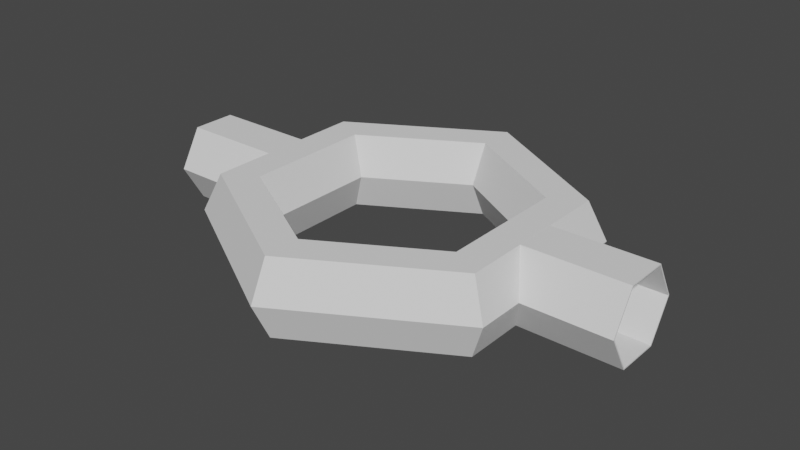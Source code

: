 # Source: Tunnel_Loop_Double.blend  (saved by Blender 2.93.21; exported with 4.5.12 LTS)
import bpy
from mathutils import Matrix  # noqa: F401  (used for matrix-valued properties, if any)

bpy.ops.wm.read_factory_settings(use_empty=True)
scene = bpy.context.scene
scene.name = 'Scene'

# ---- collections
col_collection = bpy.data.collections.new('Collection'); scene.collection.children.link(col_collection)

# ---- world
world_world = bpy.data.worlds.new('World'); scene.world = world_world
world_world.use_nodes = True; world_world.node_tree.nodes.clear()
_N = world_world.node_tree.nodes; _L = world_world.node_tree.links
n0 = _N.new('ShaderNodeOutputWorld'); n0.name = 'World Output'; n0.location = (300, 300)
n1 = _N.new('ShaderNodeBackground'); n1.name = 'Background'; n1.location = (10, 300)
n1.inputs[0].default_value = (0.05088, 0.05088, 0.05088, 1.0)
_L.new(n1.outputs[0], n0.inputs[0])
n0.is_active_output = True
world_world.color = (0.05088, 0.05088, 0.05088)
world_world.use_sun_shadow = False
world_world.sun_shadow_jitter_overblur = 0.0

# ---- meshes
me_cylinder_001 = bpy.data.meshes.new('Cylinder.001')
me_cylinder_001.from_pydata([(0.0, 1.0, -1.0), (0.866, 0.5, -1.0), (0.866, -0.5, -1.0), (-8.742e-08, -1.0, -1.0), (-0.866, -0.5, -1.0), (-0.866, 0.5, -1.0), (0.0, 0.97, -1.0), (0.84, 0.485, -1.0), (0.84, -0.485, -1.0), (-8.742e-08, -0.97, -1.0), (-0.84, -0.485, -1.0), (-0.84, 0.485, -1.0), (0.0, 1.0, 0.6362), (0.866, 0.5, 0.9399), (0.866, -0.5, 0.9399), (0.7711, -0.5548, 0.9843), (0.0, -1.0, 0.7091), (0.0, -1.0, 0.6362), (-8.742e-08, -1.0, 0.6362), (-8.742e-08, -1.0, 0.7091), (-0.7711, -0.5548, 0.9843), (-0.866, -0.5, 0.9399), (-0.866, 0.5, 0.9399), (0.84, 0.485, 0.9308), (0.0, 0.97, 0.7091), (0.0, 0.97, 0.6362), (0.7711, 0.5248, 0.9843), (0.84, -0.485, 0.9308), (0.0, -0.97, 0.6362), (-8.742e-08, -0.97, 0.6362), (-0.84, -0.485, 0.9308), (-0.84, 0.485, 0.9308), (-0.7711, 0.5248, 0.9843), (-1.919e-07, 4.191, 3.676), (-0.8668, 3.772, 3.676), (-0.8668, 2.934, 3.676), (-1.919e-07, 2.515, 3.676), (0.8668, 2.934, 3.676), (0.8668, 3.772, 3.676), (-3.32e-08, 2.096, 0.6362), (-0.8668, 1.886, 0.9402), (-0.8668, 1.467, 1.548), (-9.666e-08, 1.257, 1.852), (0.8668, 1.467, 1.548), (0.8668, 1.886, 0.9402), (-3.32e-08, -2.096, 0.6362), (-0.8668, -1.886, 0.9402), (-0.8668, -1.467, 1.548), (-9.666e-08, -1.257, 1.852), (0.8668, -1.467, 1.548), (0.8668, -1.886, 0.9402), (-1.919e-07, -4.191, 3.676), (-0.8668, -3.772, 3.676), (-0.8668, -2.934, 3.676), (-1.919e-07, -2.515, 3.676), (0.8668, -2.934, 3.676), (0.8668, -3.772, 3.676), (-1.919e-07, 4.091, 3.676), (-0.7711, 3.711, 3.676), (-0.7545, 2.97, 3.676), (-1.919e-07, 2.615, 3.676), (0.7545, 2.97, 3.676), (0.7711, 3.711, 3.676), (-3.701e-08, 2.045, 0.7091), (-0.7711, 1.856, 0.9843), (-0.7545, 1.485, 1.522), (-9.286e-08, 1.308, 1.779), (0.7545, 1.485, 1.522), (0.7711, 1.856, 0.9843), (-3.701e-08, -2.045, 0.7091), (-0.7711, -1.856, 0.9843), (-0.7545, -1.485, 1.522), (-9.286e-08, -1.308, 1.779), (0.7545, -1.485, 1.522), (0.7711, -1.856, 0.9843), (-1.919e-07, -4.091, 3.676), (-0.7711, -3.711, 3.676), (-0.7545, -2.97, 3.676), (-1.919e-07, -2.615, 3.676), (0.7545, -2.97, 3.676), (0.7711, -3.711, 3.676), (0.866, 0.5, 1.0), (0.866, -0.5, 1.0), (-0.866, -0.5, 1.0), (-0.866, 0.5, 1.0), (0.84, 0.485, 1.0), (0.84, -0.485, 1.0), (-0.84, -0.485, 1.0), (-0.84, 0.485, 1.0), (-1.206e-07, -1.0, 0.6362), (-1.206e-07, -0.97, 0.6362), (-3.32e-08, -1.0, 0.6362), (-3.32e-08, -0.97, 0.6362), (-3.32e-08, 0.97, 0.6362), (-3.32e-08, 1.0, 0.6362), (-0.84, -0.485, 0.9308), (-0.866, -0.5, 0.9399), (-0.84, 0.485, 0.9308), (-0.866, 0.5, 0.9399), (0.84, -0.485, 0.9308), (0.866, -0.5, 0.9399), (0.84, 0.485, 0.9308), (0.866, 0.5, 0.9399), (-0.7711, -0.5548, 0.9843), (-0.7711, -0.5549, 0.9843), (-0.7711, 0.5548, 0.9843), (-0.7711, 0.5464, 0.9843), (-1.244e-07, -1.0, 0.7091), (-1.244e-07, -0.97, 0.7091), (-3.701e-08, -1.0, 0.7091), (-3.701e-08, -0.97, 0.7091), (-3.701e-08, 0.97, 0.7091), (-3.701e-08, 1.0, 0.7091), (-0.7706, -0.5551, 1.0), (-0.7706, -0.5552, 1.0), (-0.7706, 0.5551, 1.0), (-0.7706, 0.5251, 1.0), (0.7706, -0.5551, 1.0), (0.7711, -0.5548, 0.9843), (0.7706, -0.5251, 1.0), (0.7711, -0.5248, 0.9843), (0.7711, 0.5248, 0.9843), (0.7706, 0.5251, 1.0), (0.7706, 0.5551, 1.0), (0.7711, 0.5548, 0.9843), (4.881e-07, 1.0, 8.353), (-0.866, 0.5, 8.353), (-0.866, -0.5, 8.353), (5.755e-07, -1.0, 8.353), (0.866, -0.5, 8.353), (0.866, 0.5, 8.353), (4.881e-07, 0.97, 8.353), (-0.84, 0.485, 8.353), (-0.84, -0.485, 8.353), (5.755e-07, -0.97, 8.353), (0.84, -0.485, 8.353), (0.84, 0.485, 8.353), (3.173e-07, 1.0, 6.716), (-0.866, 0.5, 6.413), (-0.866, -0.5, 6.413), (-0.7711, -0.5548, 6.368), (3.097e-07, -1.0, 6.643), (3.173e-07, -1.0, 6.716), (4.047e-07, -1.0, 6.716), (3.971e-07, -1.0, 6.643), (0.7711, -0.5548, 6.368), (0.866, -0.5, 6.413), (0.866, 0.5, 6.413), (-0.84, 0.485, 6.422), (3.097e-07, 0.97, 6.643), (3.173e-07, 0.97, 6.716), (-0.7711, 0.5248, 6.368), (-0.84, -0.485, 6.422), (3.173e-07, -0.97, 6.716), (4.047e-07, -0.97, 6.716), (0.84, -0.485, 6.422), (0.84, 0.485, 6.422), (0.7711, 0.5248, 6.368), (1.919e-07, 4.191, 3.676), (0.8668, 3.772, 3.676), (0.8668, 2.934, 3.676), (1.919e-07, 2.515, 3.676), (-0.8668, 2.934, 3.676), (-0.8668, 3.772, 3.676), (3.505e-07, 2.096, 6.716), (0.8668, 1.886, 6.412), (0.8668, 1.467, 5.804), (2.871e-07, 1.257, 5.5), (-0.8668, 1.467, 5.804), (-0.8668, 1.886, 6.412), (3.505e-07, -2.096, 6.716), (0.8668, -1.886, 6.412), (0.8668, -1.467, 5.804), (2.871e-07, -1.257, 5.5), (-0.8668, -1.467, 5.804), (-0.8668, -1.886, 6.412), (1.919e-07, -4.191, 3.676), (0.8668, -3.772, 3.676), (0.8668, -2.934, 3.676), (1.919e-07, -2.515, 3.676), (-0.8668, -2.934, 3.676), (-0.8668, -3.772, 3.676), (1.919e-07, 4.091, 3.676), (0.7711, 3.711, 3.676), (0.7545, 2.97, 3.676), (1.919e-07, 2.615, 3.676), (-0.7545, 2.97, 3.676), (-0.7711, 3.711, 3.676), (3.467e-07, 2.045, 6.643), (0.7711, 1.856, 6.368), (0.7545, 1.485, 5.83), (2.909e-07, 1.308, 5.573), (-0.7545, 1.485, 5.83), (-0.7711, 1.856, 6.368), (3.467e-07, -2.045, 6.643), (0.7711, -1.856, 6.368), (0.7545, -1.485, 5.83), (2.909e-07, -1.308, 5.573), (-0.7545, -1.485, 5.83), (-0.7711, -1.856, 6.368), (1.919e-07, -4.091, 3.676), (0.7711, -3.711, 3.676), (0.7545, -2.97, 3.676), (1.919e-07, -2.615, 3.676), (-0.7545, -2.97, 3.676), (-0.7711, -3.711, 3.676), (-0.866, 0.5, 6.353), (-0.866, -0.5, 6.353), (0.866, -0.5, 6.353), (0.866, 0.5, 6.353), (-0.84, 0.485, 6.353), (-0.84, -0.485, 6.353), (0.84, -0.485, 6.353), (0.84, 0.485, 6.353), (4.379e-07, -1.0, 6.716), (4.379e-07, -0.97, 6.716), (3.505e-07, -1.0, 6.716), (3.505e-07, -0.97, 6.716), (3.505e-07, 0.97, 6.716), (3.505e-07, 1.0, 6.716), (0.84, -0.485, 6.422), (0.866, -0.5, 6.413), (0.84, 0.485, 6.422), (0.866, 0.5, 6.413), (-0.84, -0.485, 6.422), (-0.866, -0.5, 6.413), (-0.84, 0.485, 6.422), (-0.866, 0.5, 6.413), (0.7711, -0.5548, 6.368), (0.7711, -0.5248, 6.368), (0.7711, 0.5548, 6.368), (0.7711, 0.5248, 6.368), (4.341e-07, -1.0, 6.643), (4.341e-07, -0.97, 6.643), (3.467e-07, -1.0, 6.643), (3.467e-07, -0.97, 6.643), (3.467e-07, 0.97, 6.643), (3.467e-07, 1.0, 6.643), (0.7706, -0.5551, 6.353), (0.7706, -0.5251, 6.353), (0.7706, 0.5551, 6.353), (0.7706, 0.5251, 6.353), (-0.7706, -0.5551, 6.353), (-0.7711, -0.5548, 6.368), (-0.7706, -0.5547, 6.353), (-0.7711, -0.5544, 6.368), (-0.7711, 0.5562, 6.368), (-0.7706, 0.5564, 6.353), (-0.7706, 0.5551, 6.353), (-0.7711, 0.5548, 6.368)], [(15, 16), (16, 19), (19, 20), (24, 26), (24, 32), (140, 141), (141, 144), (144, 145), (149, 151), (149, 157)], [(1, 0, 12, 13), (14, 2, 1, 13), (18, 3, 2, 14, 17), (21, 4, 3, 18), (5, 4, 21, 22), (0, 5, 22, 12), (25, 6, 7, 23), (7, 8, 27, 23), (8, 9, 29, 28, 27), (9, 10, 30, 29), (30, 10, 11, 31), (31, 11, 6, 25), (0, 1, 7, 6), (1, 2, 8, 7), (2, 3, 9, 8), (3, 4, 10, 9), (4, 5, 11, 10), (5, 0, 6, 11), (25, 12, 22, 21, 18, 17, 28, 29, 30, 31), (28, 17, 14, 13, 12, 25, 23, 27), (33, 39, 40, 34), (34, 40, 41, 35), (35, 41, 42, 36), (36, 42, 43, 37), (37, 43, 44, 38), (38, 44, 39, 33), (89, 91, 45, 46, 40, 39, 94, 98, 96), (40, 46, 47, 41), (41, 47, 48, 42), (42, 48, 49, 43), (43, 49, 50, 44), (44, 50, 45, 91, 100, 102, 94, 39), (45, 51, 52, 46), (46, 52, 53, 47), (47, 53, 54, 48), (48, 54, 55, 49), (49, 55, 56, 50), (50, 56, 51, 45), (57, 58, 64, 63), (58, 59, 65, 64), (59, 60, 66, 65), (60, 61, 67, 66), (61, 62, 68, 67), (62, 57, 63, 68), (70, 69, 109, 107, 103), (112, 63, 64, 105), (106, 116, 115, 105, 64, 65, 71, 70, 103, 113, 114, 104), (65, 66, 72, 71), (66, 67, 73, 72), (120, 119, 117, 118, 74, 73, 67, 68, 124, 123, 122, 121), (109, 69, 74, 118), (68, 63, 112, 124), (69, 70, 76, 75), (70, 71, 77, 76), (71, 72, 78, 77), (72, 73, 79, 78), (73, 74, 80, 79), (74, 69, 75, 80), (94, 102, 81, 123, 124, 112), (100, 82, 81, 102), (117, 82, 100, 91, 89, 107, 109, 118), (107, 89, 96, 83, 113, 103), (84, 83, 96, 98), (105, 115, 84, 98, 94, 112), (122, 85, 101, 93, 111, 121), (85, 86, 99, 101), (108, 90, 92, 99, 86, 119, 120, 110), (104, 114, 87, 95, 90, 108), (95, 87, 88, 97), (93, 97, 88, 116, 106, 111), (123, 81, 85, 122), (82, 86, 85, 81), (119, 86, 82, 117), (113, 83, 87, 114), (84, 88, 87, 83), (88, 84, 115, 116), (126, 125, 137, 138), (139, 127, 126, 138), (143, 128, 127, 139, 142), (146, 129, 128, 143), (130, 129, 146, 147), (125, 130, 147, 137), (150, 131, 132, 148), (132, 133, 152, 148), (133, 134, 154, 153, 152), (134, 135, 155, 154), (155, 135, 136, 156), (156, 136, 131, 150), (125, 126, 132, 131), (126, 127, 133, 132), (127, 128, 134, 133), (128, 129, 135, 134), (129, 130, 136, 135), (130, 125, 131, 136), (150, 137, 147, 146, 143, 142, 153, 154, 155, 156), (153, 142, 139, 138, 137, 150, 148, 152), (158, 164, 165, 159), (159, 165, 166, 160), (160, 166, 167, 161), (161, 167, 168, 162), (162, 168, 169, 163), (163, 169, 164, 158), (214, 216, 170, 171, 165, 164, 219, 223, 221), (165, 171, 172, 166), (166, 172, 173, 167), (167, 173, 174, 168), (168, 174, 175, 169), (169, 175, 170, 216, 225, 227, 219, 164), (170, 176, 177, 171), (171, 177, 178, 172), (172, 178, 179, 173), (173, 179, 180, 174), (174, 180, 181, 175), (175, 181, 176, 170), (182, 183, 189, 188), (183, 184, 190, 189), (184, 185, 191, 190), (185, 186, 192, 191), (186, 187, 193, 192), (187, 182, 188, 193), (195, 194, 234, 232, 228), (237, 188, 189, 230), (231, 241, 240, 230, 189, 190, 196, 195, 228, 238, 239, 229), (190, 191, 197, 196), (191, 192, 198, 197), (245, 244, 242, 243, 199, 198, 192, 193, 249, 248, 247, 246), (234, 194, 199, 243), (193, 188, 237, 249), (194, 195, 201, 200), (195, 196, 202, 201), (196, 197, 203, 202), (197, 198, 204, 203), (198, 199, 205, 204), (199, 194, 200, 205), (219, 227, 206, 248, 249, 237), (225, 207, 206, 227), (242, 207, 225, 216, 214, 232, 234, 243), (232, 214, 221, 208, 238, 228), (209, 208, 221, 223), (230, 240, 209, 223, 219, 237), (247, 210, 226, 218, 236, 246), (210, 211, 224, 226), (233, 215, 217, 224, 211, 244, 245, 235), (229, 239, 212, 220, 215, 233), (220, 212, 213, 222), (218, 222, 213, 241, 231, 236), (248, 206, 210, 247), (207, 211, 210, 206), (244, 211, 207, 242), (238, 208, 212, 239), (209, 213, 212, 208), (213, 209, 240, 241), (97, 106, 104, 95), (120, 119, 122, 121, 85, 101, 86), (226, 224, 245, 246), (239, 212, 213, 241)])
_uv = me_cylinder_001.uv_layers.new(name='UVMap')
_uv.uv.foreach_set('vector', [0.8333, 0.5, 1.0, 0.5, 1.0, 0.909, 0.8333, 0.985, 0.6667, 0.985, 0.6667, 0.5, 0.8333, 0.5, 0.8333, 0.985, 0.5, 0.909, 0.5, 0.5, 0.6667, 0.5, 0.6667, 0.985, 0.5, 0.909, 0.3333, 0.985, 0.3333, 0.5, 0.5, 0.5, 0.5, 0.909, 0.1667, 0.5, 0.3333, 0.5, 0.3333, 0.985, 0.1667, 0.985, -8.941e-08, 0.5, 0.1667, 0.5, 0.1667, 0.985, -8.941e-08, 0.909, 1.0, 0.909, 1.0, 0.5, 0.8333, 0.5, 0.8333, 0.9827, 0.8333, 0.5, 0.6667, 0.5, 0.6667, 0.9827, 0.8333, 0.9827, 0.6667, 0.5, 0.5, 0.5, 0.5, 0.909, 0.5, 0.909, 0.6667, 0.9827, 0.5, 0.5, 0.3333, 0.5, 0.3333, 0.9827, 0.5, 0.909, 0.3333, 0.9827, 0.3333, 0.5, 0.1667, 0.5, 0.1667, 0.9827, 0.1667, 0.9827, 0.1667, 0.5, -8.941e-08, 0.5, -8.941e-08, 0.909, 1.0, 0.5, 0.8333, 0.5, 0.8333, 0.5, 1.0, 0.5, 0.8333, 0.5, 0.6667, 0.5, 0.6667, 0.5, 0.8333, 0.5, 0.6667, 0.5, 0.5, 0.5, 0.5, 0.5, 0.6667, 0.5, 0.5, 0.5, 0.3333, 0.5, 0.3333, 0.5, 0.5, 0.5, 0.3333, 0.5, 0.1667, 0.5, 0.1667, 0.5, 0.3333, 0.5, 0.1667, 0.5, -8.941e-08, 0.5, -8.941e-08, 0.5, 0.1667, 0.5, 0.7114, 0.5, 0.7102, 0.5, 0.7279, 0.6665, 0.7721, 0.6665, 0.7898, 0.5, 0.7898, 0.5, 0.7886, 0.5, 0.7886, 0.5, 0.7713, 0.6615, 0.7286, 0.6615, 0.7886, 0.5, 0.7898, 0.5, 0.7721, 0.3335, 0.7279, 0.3335, 0.7102, 0.5, 0.7114, 0.5, 0.7287, 0.3385, 0.7714, 0.3385, 0.5, 0.5, 0.6667, 0.5, 0.6667, 0.6667, 0.5, 0.6667, 0.5, 0.6667, 0.6667, 0.6667, 0.6667, 0.8333, 0.5, 0.8333, 0.5, 0.8333, 0.6667, 0.8333, 0.6667, 1.0, 0.5, 1.0, 0.5, -1.11e-16, 0.6667, -1.11e-16, 0.6667, 0.1667, 0.5, 0.1667, 0.5, 0.1667, 0.6667, 0.1667, 0.6667, 0.3333, 0.5, 0.3333, 0.5, 0.3333, 0.6667, 0.3333, 0.6667, 0.5, 0.5, 0.5, 0.7898, 0.5, 0.7898, 0.5, 0.8333, 0.5, 0.8333, 0.6667, 0.6667, 0.6667, 0.6667, 0.5, 0.7102, 0.5, 0.7279, 0.6665, 0.7721, 0.6665, 0.6667, 0.6667, 0.8333, 0.6667, 0.8333, 0.8333, 0.6667, 0.8333, 0.6667, 0.8333, 0.8333, 0.8333, 0.8333, 1.0, 0.6667, 1.0, 0.6667, -1.11e-16, 0.8333, -1.11e-16, 0.8333, 0.1667, 0.6667, 0.1667, 0.6667, 0.1667, 0.8333, 0.1667, 0.8333, 0.3333, 0.6667, 0.3333, 0.6667, 0.3333, 0.8333, 0.3333, 0.8333, 0.5, 0.7898, 0.5, 0.7721, 0.3335, 0.7279, 0.3335, 0.7102, 0.5, 0.6667, 0.5, 0.8333, 0.5, 1.0, 0.5, 1.0, 0.6667, 0.8333, 0.6667, 0.8333, 0.6667, 1.0, 0.6667, 1.0, 0.8333, 0.8333, 0.8333, 0.8333, 0.8333, 1.0, 0.8333, 1.0, 1.0, 0.8333, 1.0, 0.8333, -1.11e-16, 1.0, -1.11e-16, 1.0, 0.1667, 0.8333, 0.1667, 0.8333, 0.1667, 1.0, 0.1667, 1.0, 0.3333, 0.8333, 0.3333, 0.8333, 0.3333, 1.0, 0.3333, 1.0, 0.5, 0.8333, 0.5, 0.5, 0.5, 0.5, 0.6667, 0.6667, 0.6667, 0.6667, 0.5, 0.5, 0.6667, 0.5, 0.8333, 0.6667, 0.8333, 0.6667, 0.6667, 0.5, 0.8333, 0.5, 1.0, 0.6667, 1.0, 0.6667, 0.8333, 0.5, -1.11e-16, 0.5, 0.1667, 0.6667, 0.1667, 0.6667, -1.11e-16, 0.5, 0.1667, 0.5, 0.3333, 0.6667, 0.3333, 0.6667, 0.1667, 0.5, 0.3333, 0.5, 0.5, 0.6667, 0.5, 0.6667, 0.3333, 0.8333, 0.6667, 0.8333, 0.5, 0.7907, 0.5, 0.7907, 0.5, 0.7749, 0.6667, 0.7093, 0.5, 0.6667, 0.5, 0.6667, 0.6667, 0.7251, 0.6667, 0.7264, 0.6667, 0.7263, 0.6715, 0.7249, 0.6715, 0.7251, 0.6667, 0.6667, 0.6667, 0.6667, 0.8333, 0.8333, 0.8333, 0.8333, 0.6667, 0.7749, 0.6667, 0.7751, 0.6715, 0.7737, 0.6715, 0.7736, 0.6667, 0.6667, 0.8333, 0.6667, 1.0, 0.8333, 1.0, 0.8333, 0.8333, 0.6667, -1.11e-16, 0.6667, 0.1667, 0.8333, 0.1667, 0.8333, -1.11e-16, 0.7736, 0.3333, 0.7737, 0.3285, 0.7751, 0.3285, 0.7749, 0.3333, 0.8333, 0.3333, 0.8333, 0.1667, 0.6667, 0.1667, 0.6667, 0.3333, 0.7251, 0.3333, 0.7249, 0.3285, 0.7263, 0.3285, 0.7264, 0.3333, 0.7907, 0.5, 0.8333, 0.5, 0.8333, 0.3333, 0.7749, 0.3333, 0.6667, 0.3333, 0.6667, 0.5, 0.7093, 0.5, 0.7251, 0.3333, 0.8333, 0.5, 0.8333, 0.6667, 1.0, 0.6667, 1.0, 0.5, 0.8333, 0.6667, 0.8333, 0.8333, 1.0, 0.8333, 1.0, 0.6667, 0.8333, 0.8333, 0.8333, 1.0, 1.0, 1.0, 1.0, 0.8333, 0.8333, -1.11e-16, 0.8333, 0.1667, 1.0, 0.1667, 1.0, -1.11e-16, 0.8333, 0.1667, 0.8333, 0.3333, 1.0, 0.3333, 1.0, 0.1667, 0.8333, 0.3333, 0.8333, 0.5, 1.0, 0.5, 1.0, 0.3333, 1.0, 0.909, 0.8333, 0.985, 0.8333, 1.0, 0.8517, 1.0, 0.8516, 0.9961, 1.0, 0.9273, 0.8333, 0.985, 0.8333, 1.0, 0.8333, 1.0, 0.8333, 0.985, 0.6483, 1.0, 0.6667, 1.0, 0.6667, 0.985, 0.5, 0.909, 0.5, 0.909, 0.5, 0.9273, 0.5, 0.9273, 0.6484, 0.9961, 0.5, 0.9273, 0.5, 0.909, 0.3333, 0.985, 0.3333, 1.0, 0.3517, 1.0, 0.3516, 0.9961, 0.3333, 1.0, 0.3333, 1.0, 0.3333, 0.985, 0.3333, 0.985, 0.1484, 0.9961, 0.1483, 1.0, 0.1667, 1.0, 0.1667, 0.985, -8.941e-08, 0.909, -8.941e-08, 0.9273, 0.8471, 1.0, 0.8333, 1.0, 0.8333, 0.9827, 1.0, 0.909, 1.0, 0.9273, 0.847, 0.9961, 0.8333, 1.0, 0.8333, 1.0, 0.8333, 0.9827, 0.8333, 0.9827, 0.5, 0.9273, 0.5, 0.909, 0.5, 0.909, 0.6667, 0.9827, 0.6667, 1.0, 0.6529, 1.0, 0.653, 0.9961, 0.5, 0.9273, 0.347, 0.9961, 0.3471, 1.0, 0.3333, 1.0, 0.3333, 0.9827, 0.5, 0.909, 0.5, 0.9273, 0.3333, 0.9827, 0.3333, 1.0, 0.3333, 1.0, 0.3333, 0.9827, -8.941e-08, 0.909, 0.1667, 0.9827, 0.1667, 1.0, 0.1529, 1.0, 0.153, 0.9961, -8.941e-08, 0.9273, 0.8517, 1.0, 0.8333, 1.0, 0.8333, 1.0, 0.8417, 1.0, 0.6667, 1.0, 0.6667, 1.0, 0.8308, 1.0, 0.8333, 1.0, 0.6583, 1.0, 0.6667, 1.0, 0.6667, 1.0, 0.6483, 1.0, 0.3517, 1.0, 0.3333, 1.0, 0.3333, 1.0, 0.3417, 1.0, 0.1667, 1.0, 0.1667, 1.0, 0.3308, 1.0, 0.3333, 1.0, 0.1667, 1.0, 0.1667, 1.0, 0.1483, 1.0, 0.1583, 1.0, 0.8333, 0.5, 1.0, 0.5, 1.0, 0.909, 0.8333, 0.985, 0.6667, 0.985, 0.6667, 0.5, 0.8333, 0.5, 0.8333, 0.985, 0.5, 0.909, 0.5, 0.5, 0.6667, 0.5, 0.6667, 0.985, 0.5, 0.909, 0.3333, 0.985, 0.3333, 0.5, 0.5, 0.5, 0.5, 0.909, 0.1667, 0.5, 0.3333, 0.5, 0.3333, 0.985, 0.1667, 0.985, -8.941e-08, 0.5, 0.1667, 0.5, 0.1667, 0.985, -8.941e-08, 0.909, 1.0, 0.909, 1.0, 0.5, 0.8333, 0.5, 0.8333, 0.9827, 0.8333, 0.5, 0.6667, 0.5, 0.6667, 0.9827, 0.8333, 0.9827, 0.6667, 0.5, 0.5, 0.5, 0.5, 0.909, 0.5, 0.909, 0.6667, 0.9827, 0.5, 0.5, 0.3333, 0.5, 0.3333, 0.9827, 0.5, 0.909, 0.3333, 0.9827, 0.3333, 0.5, 0.1667, 0.5, 0.1667, 0.9827, 0.1667, 0.9827, 0.1667, 0.5, -8.941e-08, 0.5, -8.941e-08, 0.909, 1.0, 0.5, 0.8333, 0.5, 0.8333, 0.5, 1.0, 0.5, 0.8333, 0.5, 0.6667, 0.5, 0.6667, 0.5, 0.8333, 0.5, 0.6667, 0.5, 0.5, 0.5, 0.5, 0.5, 0.6667, 0.5, 0.5, 0.5, 0.3333, 0.5, 0.3333, 0.5, 0.5, 0.5, 0.3333, 0.5, 0.1667, 0.5, 0.1667, 0.5, 0.3333, 0.5, 0.1667, 0.5, -8.941e-08, 0.5, -8.941e-08, 0.5, 0.1667, 0.5, 0.7114, 0.5, 0.7102, 0.5, 0.7279, 0.6665, 0.7721, 0.6665, 0.7898, 0.5, 0.7898, 0.5, 0.7886, 0.5, 0.7886, 0.5, 0.7713, 0.6615, 0.7286, 0.6615, 0.7886, 0.5, 0.7898, 0.5, 0.7721, 0.3335, 0.7279, 0.3335, 0.7102, 0.5, 0.7114, 0.5, 0.7287, 0.3385, 0.7714, 0.3385, 0.5, 0.5, 0.6667, 0.5, 0.6667, 0.6667, 0.5, 0.6667, 0.5, 0.6667, 0.6667, 0.6667, 0.6667, 0.8333, 0.5, 0.8333, 0.5, 0.8333, 0.6667, 0.8333, 0.6667, 1.0, 0.5, 1.0, 0.5, -1.11e-16, 0.6667, -1.11e-16, 0.6667, 0.1667, 0.5, 0.1667, 0.5, 0.1667, 0.6667, 0.1667, 0.6667, 0.3333, 0.5, 0.3333, 0.5, 0.3333, 0.6667, 0.3333, 0.6667, 0.5, 0.5, 0.5, 0.7898, 0.5, 0.7898, 0.5, 0.8333, 0.5, 0.8333, 0.6667, 0.6667, 0.6667, 0.6667, 0.5, 0.7102, 0.5, 0.7279, 0.6665, 0.7721, 0.6665, 0.6667, 0.6667, 0.8333, 0.6667, 0.8333, 0.8333, 0.6667, 0.8333, 0.6667, 0.8333, 0.8333, 0.8333, 0.8333, 1.0, 0.6667, 1.0, 0.6667, -1.11e-16, 0.8333, -1.11e-16, 0.8333, 0.1667, 0.6667, 0.1667, 0.6667, 0.1667, 0.8333, 0.1667, 0.8333, 0.3333, 0.6667, 0.3333, 0.6667, 0.3333, 0.8333, 0.3333, 0.8333, 0.5, 0.7898, 0.5, 0.7721, 0.3335, 0.7279, 0.3335, 0.7102, 0.5, 0.6667, 0.5, 0.8333, 0.5, 1.0, 0.5, 1.0, 0.6667, 0.8333, 0.6667, 0.8333, 0.6667, 1.0, 0.6667, 1.0, 0.8333, 0.8333, 0.8333, 0.8333, 0.8333, 1.0, 0.8333, 1.0, 1.0, 0.8333, 1.0, 0.8333, -1.11e-16, 1.0, -1.11e-16, 1.0, 0.1667, 0.8333, 0.1667, 0.8333, 0.1667, 1.0, 0.1667, 1.0, 0.3333, 0.8333, 0.3333, 0.8333, 0.3333, 1.0, 0.3333, 1.0, 0.5, 0.8333, 0.5, 0.5, 0.5, 0.5, 0.6667, 0.6667, 0.6667, 0.6667, 0.5, 0.5, 0.6667, 0.5, 0.8333, 0.6667, 0.8333, 0.6667, 0.6667, 0.5, 0.8333, 0.5, 1.0, 0.6667, 1.0, 0.6667, 0.8333, 0.5, -1.11e-16, 0.5, 0.1667, 0.6667, 0.1667, 0.6667, -1.11e-16, 0.5, 0.1667, 0.5, 0.3333, 0.6667, 0.3333, 0.6667, 0.1667, 0.5, 0.3333, 0.5, 0.5, 0.6667, 0.5, 0.6667, 0.3333, 0.8333, 0.6667, 0.8333, 0.5, 0.7907, 0.5, 0.7907, 0.5, 0.7749, 0.6667, 0.7093, 0.5, 0.6667, 0.5, 0.6667, 0.6667, 0.7251, 0.6667, 0.7264, 0.6667, 0.7263, 0.6715, 0.7249, 0.6715, 0.7251, 0.6667, 0.6667, 0.6667, 0.6667, 0.8333, 0.8333, 0.8333, 0.8333, 0.6667, 0.7749, 0.6667, 0.7751, 0.6715, 0.7737, 0.6715, 0.7736, 0.6667, 0.6667, 0.8333, 0.6667, 1.0, 0.8333, 1.0, 0.8333, 0.8333, 0.6667, -1.11e-16, 0.6667, 0.1667, 0.8333, 0.1667, 0.8333, -1.11e-16, 0.7736, 0.3333, 0.7737, 0.3285, 0.7751, 0.3285, 0.7749, 0.3333, 0.8333, 0.3333, 0.8333, 0.1667, 0.6667, 0.1667, 0.6667, 0.3333, 0.7251, 0.3333, 0.7249, 0.3285, 0.7263, 0.3285, 0.7264, 0.3333, 0.7907, 0.5, 0.8333, 0.5, 0.8333, 0.3333, 0.7749, 0.3333, 0.6667, 0.3333, 0.6667, 0.5, 0.7093, 0.5, 0.7251, 0.3333, 0.8333, 0.5, 0.8333, 0.6667, 1.0, 0.6667, 1.0, 0.5, 0.8333, 0.6667, 0.8333, 0.8333, 1.0, 0.8333, 1.0, 0.6667, 0.8333, 0.8333, 0.8333, 1.0, 1.0, 1.0, 1.0, 0.8333, 0.8333, -1.11e-16, 0.8333, 0.1667, 1.0, 0.1667, 1.0, -1.11e-16, 0.8333, 0.1667, 0.8333, 0.3333, 1.0, 0.3333, 1.0, 0.1667, 0.8333, 0.3333, 0.8333, 0.5, 1.0, 0.5, 1.0, 0.3333, 1.0, 0.909, 0.8333, 0.985, 0.8333, 1.0, 0.8517, 1.0, 0.8516, 0.9961, 1.0, 0.9273, 0.8333, 0.985, 0.8333, 1.0, 0.8333, 1.0, 0.8333, 0.985, 0.6483, 1.0, 0.6667, 1.0, 0.6667, 0.985, 0.5, 0.909, 0.5, 0.909, 0.5, 0.9273, 0.5, 0.9273, 0.6484, 0.9961, 0.5, 0.9273, 0.5, 0.909, 0.3333, 0.985, 0.3333, 1.0, 0.3517, 1.0, 0.3516, 0.9961, 0.3333, 1.0, 0.3333, 1.0, 0.3333, 0.985, 0.3333, 0.985, 0.1484, 0.9961, 0.1483, 1.0, 0.1667, 1.0, 0.1667, 0.985, -8.941e-08, 0.909, -8.941e-08, 0.9273, 0.8471, 1.0, 0.8333, 1.0, 0.8333, 0.9827, 1.0, 0.909, 1.0, 0.9273, 0.847, 0.9961, 0.8333, 1.0, 0.8333, 1.0, 0.8333, 0.9827, 0.8333, 0.9827, 0.5, 0.9273, 0.5, 0.909, 0.5, 0.909, 0.6667, 0.9827, 0.6667, 1.0, 0.6529, 1.0, 0.653, 0.9961, 0.5, 0.9273, 0.347, 0.9961, 0.3471, 1.0, 0.3333, 1.0, 0.3333, 0.9827, 0.5, 0.909, 0.5, 0.9273, 0.3333, 0.9827, 0.3333, 1.0, 0.3333, 1.0, 0.3333, 0.9827, -8.941e-08, 0.909, 0.1667, 0.9827, 0.1667, 1.0, 0.1529, 1.0, 0.153, 0.9961, -8.941e-08, 0.9273, 0.8517, 1.0, 0.8333, 1.0, 0.8333, 1.0, 0.8417, 1.0, 0.6667, 1.0, 0.6667, 1.0, 0.8308, 1.0, 0.8333, 1.0, 0.6583, 1.0, 0.6667, 1.0, 0.6667, 1.0, 0.6483, 1.0, 0.3517, 1.0, 0.3333, 1.0, 0.3333, 1.0, 0.3417, 1.0, 0.1667, 1.0, 0.1667, 1.0, 0.3308, 1.0, 0.3333, 1.0, 0.1667, 1.0, 0.1667, 1.0, 0.1483, 1.0, 0.1583, 1.0, 0.3333, 0.9827, 0.7264, 0.6667, 0.7736, 0.6667, 0.3333, 0.9827, 0.7736, 0.3333, 0.7737, 0.3285, 0.7263, 0.3285, 0.7264, 0.3333, 0.8333, 1.0, 0.8333, 0.9827, 0.0, 0.0, 0.8333, 0.9827, 0.8333, 0.9827, 0.7736, 0.3333, 0.7264, 0.3333, 0.0, 0.0, 0.0, 0.0, 0.0, 0.0, 0.0, 0.0])
me_cylinder_001.use_remesh_fix_poles = True
me_cylinder_001.use_remesh_preserve_attributes = False
me_cylinder_001.update()

# ---- objects
ob_cylinder_001 = bpy.data.objects.new('Cylinder.001', me_cylinder_001)

# ---- transforms, parenting, visibility, modifiers, constraints
ob_cylinder_001.location = (8.785, 0.0, 0.0)
ob_cylinder_001.rotation_euler = (0.0, -1.571, 0.0)
ob_cylinder_001.scale = (2.0, 2.0, 2.388)
_m = ob_cylinder_001.modifiers.new('Mirror', 'MIRROR')
_m.use_axis = (False, False, False)

# ---- collection membership
col_collection.objects.link(ob_cylinder_001)

# ---- scene / render settings (as saved in the file)
scene.frame_start = 1; scene.frame_end = 250; scene.frame_set(1)
scene.render.engine = 'BLENDER_EEVEE_NEXT'
scene.cycles.use_denoising = False
scene.cycles.samples = 128
scene.cycles.sampling_pattern = 'TABULATED_SOBOL'
scene.cycles.use_adaptive_sampling = False
scene.cycles.use_light_tree = False
scene.view_settings.view_transform = 'Filmic'
bpy.context.view_layer.update()

# ---- added for rendering (the .blend has no active camera and no usable light): camera, sun
cam_auto = bpy.data.cameras.new('AutoCamera')
cam_auto.lens = 50.0
cam_auto.sensor_width = 36.0
cam_auto.clip_end = 1000.0
ob_auto_camera = bpy.data.objects.new('AutoCamera', cam_auto)
scene.collection.objects.link(ob_auto_camera)
ob_auto_camera.location = (26.042, -31.2425, 20.8283)
ob_auto_camera.rotation_euler = (1.09748, -7.21219e-08, 0.694738)
scene.camera = ob_auto_camera
light_auto_sun = bpy.data.lights.new('AutoSun', 'SUN')
light_auto_sun.energy = 3.0
light_auto_sun.angle = 0.0523599
ob_auto_sun = bpy.data.objects.new('AutoSun', light_auto_sun)
scene.collection.objects.link(ob_auto_sun)
ob_auto_sun.rotation_euler = (0.872665, 0.174533, 0.523599)
bpy.context.view_layer.update()
